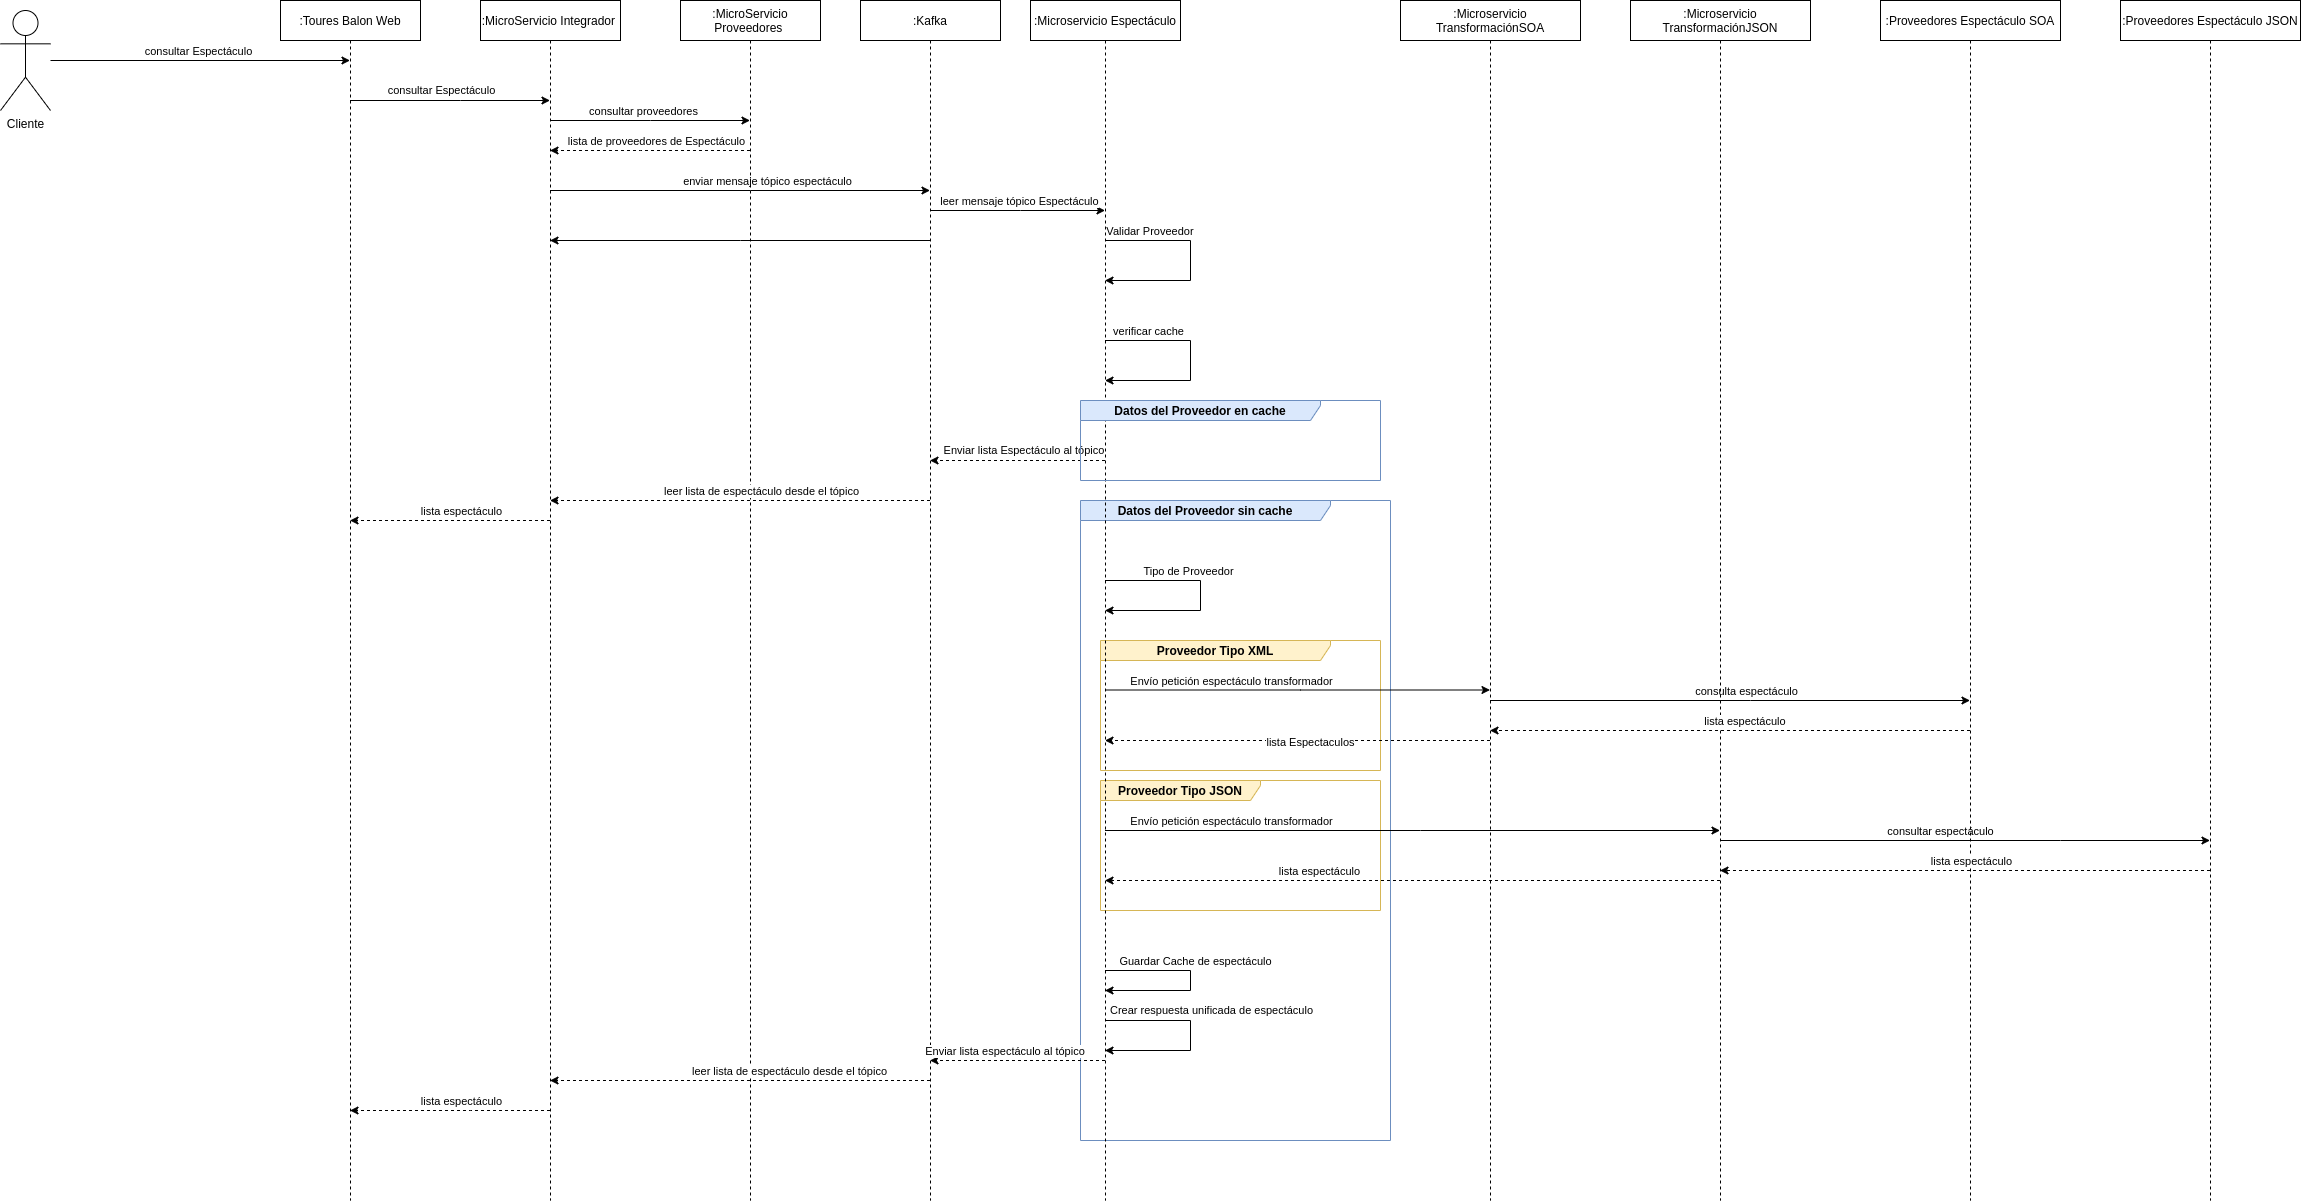

The diagram above was exported from draw.io. Its source (the exported page's mxGraphModel, read from the mxfile embedded in the PNG):
<mxGraphModel dx="2249" dy="1904" grid="1" gridSize="10" guides="1" tooltips="1" connect="1" arrows="1" fold="1" page="1" pageScale="1" pageWidth="827" pageHeight="1169" math="0" shadow="0">
  <root>
    <mxCell id="0" />
    <mxCell id="1" parent="0" />
    <mxCell id="2" value="Proveedor Tipo JSON" style="shape=umlFrame;whiteSpace=wrap;html=1;width=160;height=20;fillColor=#fff2cc;strokeColor=#d6b656;fontStyle=1" vertex="1" parent="1">
      <mxGeometry x="780" y="140" width="280" height="130" as="geometry" />
    </mxCell>
    <mxCell id="3" value="Datos del Proveedor sin cache" style="shape=umlFrame;whiteSpace=wrap;html=1;width=250;height=20;fontStyle=1;fillColor=#dae8fc;strokeColor=#6c8ebf;" vertex="1" parent="1">
      <mxGeometry x="760" y="-140" width="310" height="640" as="geometry" />
    </mxCell>
    <mxCell id="4" value="Proveedor Tipo XML" style="shape=umlFrame;whiteSpace=wrap;html=1;width=230;height=20;fillColor=#fff2cc;strokeColor=#d6b656;fontStyle=1" vertex="1" parent="1">
      <mxGeometry x="780" width="280" height="130" as="geometry" />
    </mxCell>
    <mxCell id="5" style="edgeStyle=orthogonalEdgeStyle;rounded=0;orthogonalLoop=1;jettySize=auto;html=1;" edge="1" source="7" target="9" parent="1">
      <mxGeometry relative="1" as="geometry">
        <Array as="points">
          <mxPoint x="-40" y="-570" />
          <mxPoint x="-40" y="-570" />
        </Array>
      </mxGeometry>
    </mxCell>
    <mxCell id="6" value="consultar Espectáculo" style="edgeLabel;html=1;align=center;verticalAlign=middle;resizable=0;points=[];" vertex="1" connectable="0" parent="5">
      <mxGeometry x="0.2145" y="-4" relative="1" as="geometry">
        <mxPoint x="-35" y="-14" as="offset" />
      </mxGeometry>
    </mxCell>
    <mxCell id="7" value="Cliente" style="shape=umlActor;verticalLabelPosition=bottom;verticalAlign=top;html=1;" vertex="1" parent="1">
      <mxGeometry x="-320" y="-630" width="50" height="100" as="geometry" />
    </mxCell>
    <mxCell id="8" value="consultar Espectáculo" style="edgeStyle=orthogonalEdgeStyle;rounded=0;orthogonalLoop=1;jettySize=auto;html=1;" edge="1" source="9" target="18" parent="1">
      <mxGeometry x="-0.095" y="10" relative="1" as="geometry">
        <Array as="points">
          <mxPoint x="140" y="-540" />
          <mxPoint x="140" y="-540" />
        </Array>
        <mxPoint as="offset" />
      </mxGeometry>
    </mxCell>
    <mxCell id="9" value=":Toures Balon Web" style="shape=umlLifeline;perimeter=lifelinePerimeter;whiteSpace=wrap;html=1;container=1;collapsible=0;recursiveResize=0;outlineConnect=0;" vertex="1" parent="1">
      <mxGeometry x="-40" y="-640" width="140" height="1200" as="geometry" />
    </mxCell>
    <mxCell id="10" style="edgeStyle=orthogonalEdgeStyle;rounded=0;orthogonalLoop=1;jettySize=auto;html=1;" edge="1" source="18" target="21" parent="1">
      <mxGeometry relative="1" as="geometry">
        <Array as="points">
          <mxPoint x="330" y="-520" />
          <mxPoint x="330" y="-520" />
        </Array>
      </mxGeometry>
    </mxCell>
    <mxCell id="11" value="consultar proveedores" style="edgeLabel;html=1;align=center;verticalAlign=middle;resizable=0;points=[];" vertex="1" connectable="0" parent="10">
      <mxGeometry x="0.1793" y="-2" relative="1" as="geometry">
        <mxPoint x="-25.5" y="-12" as="offset" />
      </mxGeometry>
    </mxCell>
    <mxCell id="12" style="edgeStyle=orthogonalEdgeStyle;rounded=0;orthogonalLoop=1;jettySize=auto;html=1;" edge="1" source="18" target="29" parent="1">
      <mxGeometry relative="1" as="geometry">
        <Array as="points">
          <mxPoint x="430" y="-450" />
          <mxPoint x="430" y="-450" />
        </Array>
      </mxGeometry>
    </mxCell>
    <mxCell id="13" value="enviar mensaje tópico espectáculo" style="edgeLabel;html=1;align=center;verticalAlign=middle;resizable=0;points=[];" vertex="1" connectable="0" parent="12">
      <mxGeometry x="0.2514" y="-1" relative="1" as="geometry">
        <mxPoint x="-21.5" y="-11" as="offset" />
      </mxGeometry>
    </mxCell>
    <mxCell id="14" style="edgeStyle=orthogonalEdgeStyle;rounded=0;orthogonalLoop=1;jettySize=auto;html=1;dashed=1;" edge="1" source="18" target="9" parent="1">
      <mxGeometry relative="1" as="geometry">
        <Array as="points">
          <mxPoint x="150" y="470" />
          <mxPoint x="150" y="470" />
        </Array>
      </mxGeometry>
    </mxCell>
    <mxCell id="15" value="lista espectáculo" style="edgeLabel;html=1;align=center;verticalAlign=middle;resizable=0;points=[];" vertex="1" connectable="0" parent="14">
      <mxGeometry x="-0.185" y="-2" relative="1" as="geometry">
        <mxPoint x="-7.5" y="-8" as="offset" />
      </mxGeometry>
    </mxCell>
    <mxCell id="16" style="edgeStyle=orthogonalEdgeStyle;rounded=0;orthogonalLoop=1;jettySize=auto;html=1;dashed=1;" edge="1" source="18" target="9" parent="1">
      <mxGeometry relative="1" as="geometry">
        <Array as="points">
          <mxPoint x="140" y="-120" />
          <mxPoint x="140" y="-120" />
        </Array>
      </mxGeometry>
    </mxCell>
    <mxCell id="17" value="lista espectáculo" style="edgeLabel;html=1;align=center;verticalAlign=middle;resizable=0;points=[];" vertex="1" connectable="0" parent="16">
      <mxGeometry x="-0.195" y="1" relative="1" as="geometry">
        <mxPoint x="-8.5" y="-11" as="offset" />
      </mxGeometry>
    </mxCell>
    <mxCell id="18" value=":MicroServicio Integrador&amp;nbsp;" style="shape=umlLifeline;perimeter=lifelinePerimeter;whiteSpace=wrap;html=1;container=1;collapsible=0;recursiveResize=0;outlineConnect=0;" vertex="1" parent="1">
      <mxGeometry x="160" y="-640" width="140" height="1200" as="geometry" />
    </mxCell>
    <mxCell id="19" style="edgeStyle=orthogonalEdgeStyle;rounded=0;orthogonalLoop=1;jettySize=auto;html=1;dashed=1;" edge="1" source="21" target="18" parent="1">
      <mxGeometry relative="1" as="geometry">
        <Array as="points">
          <mxPoint x="320" y="-490" />
          <mxPoint x="320" y="-490" />
        </Array>
      </mxGeometry>
    </mxCell>
    <mxCell id="20" value="lista de proveedores de Espectáculo" style="edgeLabel;html=1;align=center;verticalAlign=middle;resizable=0;points=[];" vertex="1" connectable="0" parent="19">
      <mxGeometry x="0.2554" y="1" relative="1" as="geometry">
        <mxPoint x="31.5" y="-11" as="offset" />
      </mxGeometry>
    </mxCell>
    <mxCell id="21" value=":MicroServicio Proveedores&amp;nbsp;" style="shape=umlLifeline;perimeter=lifelinePerimeter;whiteSpace=wrap;html=1;container=1;collapsible=0;recursiveResize=0;outlineConnect=0;" vertex="1" parent="1">
      <mxGeometry x="360" y="-640" width="140" height="1200" as="geometry" />
    </mxCell>
    <mxCell id="22" style="edgeStyle=orthogonalEdgeStyle;rounded=0;orthogonalLoop=1;jettySize=auto;html=1;" edge="1" source="29" target="18" parent="1">
      <mxGeometry relative="1" as="geometry">
        <Array as="points">
          <mxPoint x="420" y="-400" />
          <mxPoint x="420" y="-400" />
        </Array>
      </mxGeometry>
    </mxCell>
    <mxCell id="23" style="edgeStyle=orthogonalEdgeStyle;rounded=0;orthogonalLoop=1;jettySize=auto;html=1;" edge="1" source="29" target="37" parent="1">
      <mxGeometry relative="1" as="geometry">
        <Array as="points">
          <mxPoint x="700" y="-430" />
          <mxPoint x="700" y="-430" />
        </Array>
      </mxGeometry>
    </mxCell>
    <mxCell id="24" value="leer mensaje tópico Espectáculo" style="edgeLabel;html=1;align=center;verticalAlign=middle;resizable=0;points=[];" vertex="1" connectable="0" parent="23">
      <mxGeometry x="0.1611" y="-1" relative="1" as="geometry">
        <mxPoint x="-13.5" y="-11" as="offset" />
      </mxGeometry>
    </mxCell>
    <mxCell id="25" style="edgeStyle=orthogonalEdgeStyle;rounded=0;orthogonalLoop=1;jettySize=auto;html=1;dashed=1;" edge="1" source="29" target="18" parent="1">
      <mxGeometry relative="1" as="geometry">
        <Array as="points">
          <mxPoint x="410" y="440" />
          <mxPoint x="410" y="440" />
        </Array>
      </mxGeometry>
    </mxCell>
    <mxCell id="26" value="leer lista de espectáculo desde el tópico" style="edgeLabel;html=1;align=center;verticalAlign=middle;resizable=0;points=[];" vertex="1" connectable="0" parent="25">
      <mxGeometry x="-0.4459" y="1" relative="1" as="geometry">
        <mxPoint x="-36.5" y="-11" as="offset" />
      </mxGeometry>
    </mxCell>
    <mxCell id="27" style="edgeStyle=orthogonalEdgeStyle;rounded=0;orthogonalLoop=1;jettySize=auto;html=1;dashed=1;" edge="1" source="29" target="18" parent="1">
      <mxGeometry relative="1" as="geometry">
        <Array as="points">
          <mxPoint x="410" y="-140" />
          <mxPoint x="410" y="-140" />
        </Array>
      </mxGeometry>
    </mxCell>
    <mxCell id="28" value="leer lista de espectáculo desde el tópico" style="edgeLabel;html=1;align=center;verticalAlign=middle;resizable=0;points=[];" vertex="1" connectable="0" parent="27">
      <mxGeometry x="-0.3389" y="-3" relative="1" as="geometry">
        <mxPoint x="-43.5" y="-7" as="offset" />
      </mxGeometry>
    </mxCell>
    <mxCell id="29" value=":Kafka" style="shape=umlLifeline;perimeter=lifelinePerimeter;whiteSpace=wrap;html=1;container=1;collapsible=0;recursiveResize=0;outlineConnect=0;" vertex="1" parent="1">
      <mxGeometry x="540" y="-640" width="140" height="1200" as="geometry" />
    </mxCell>
    <mxCell id="30" value="Enviar lista Espectáculo al tópico&amp;nbsp;" style="edgeStyle=orthogonalEdgeStyle;rounded=0;orthogonalLoop=1;jettySize=auto;html=1;dashed=1;" edge="1" source="37" target="29" parent="1">
      <mxGeometry x="-0.0865" y="-10" relative="1" as="geometry">
        <Array as="points">
          <mxPoint x="700" y="-180" />
          <mxPoint x="700" y="-180" />
        </Array>
        <mxPoint as="offset" />
      </mxGeometry>
    </mxCell>
    <mxCell id="31" style="edgeStyle=orthogonalEdgeStyle;rounded=0;orthogonalLoop=1;jettySize=auto;html=1;" edge="1" parent="1">
      <mxGeometry relative="1" as="geometry">
        <mxPoint x="784.5" y="49.5" as="sourcePoint" />
        <mxPoint x="1169.5" y="49.5" as="targetPoint" />
        <Array as="points">
          <mxPoint x="980" y="49.5" />
          <mxPoint x="980" y="49.5" />
        </Array>
      </mxGeometry>
    </mxCell>
    <mxCell id="32" value="Envío petición espectáculo transformador" style="edgeLabel;html=1;align=center;verticalAlign=middle;resizable=0;points=[];" vertex="1" connectable="0" parent="31">
      <mxGeometry x="0.7429" y="4" relative="1" as="geometry">
        <mxPoint x="-210.5" y="-5.5" as="offset" />
      </mxGeometry>
    </mxCell>
    <mxCell id="33" style="edgeStyle=orthogonalEdgeStyle;rounded=0;orthogonalLoop=1;jettySize=auto;html=1;" edge="1" source="37" target="54" parent="1">
      <mxGeometry relative="1" as="geometry">
        <Array as="points">
          <mxPoint x="1100" y="190" />
          <mxPoint x="1100" y="190" />
        </Array>
      </mxGeometry>
    </mxCell>
    <mxCell id="34" value="Envío petición espectáculo transformador" style="edgeLabel;html=1;align=center;verticalAlign=middle;resizable=0;points=[];" vertex="1" connectable="0" parent="33">
      <mxGeometry x="0.1561" relative="1" as="geometry">
        <mxPoint x="-230.5" y="-10" as="offset" />
      </mxGeometry>
    </mxCell>
    <mxCell id="35" style="edgeStyle=orthogonalEdgeStyle;rounded=0;orthogonalLoop=1;jettySize=auto;html=1;dashed=1;" edge="1" source="37" target="29" parent="1">
      <mxGeometry relative="1" as="geometry">
        <Array as="points">
          <mxPoint x="690" y="420" />
          <mxPoint x="690" y="420" />
        </Array>
      </mxGeometry>
    </mxCell>
    <mxCell id="36" value="Enviar lista espectáculo al tópico&amp;nbsp;" style="edgeLabel;html=1;align=center;verticalAlign=middle;resizable=0;points=[];" vertex="1" connectable="0" parent="35">
      <mxGeometry x="-0.1297" y="2" relative="1" as="geometry">
        <mxPoint x="-23.5" y="-12" as="offset" />
      </mxGeometry>
    </mxCell>
    <mxCell id="37" value=":Microservicio Espectáculo" style="shape=umlLifeline;perimeter=lifelinePerimeter;whiteSpace=wrap;html=1;container=1;collapsible=0;recursiveResize=0;outlineConnect=0;" vertex="1" parent="1">
      <mxGeometry x="710" y="-640" width="150" height="1200" as="geometry" />
    </mxCell>
    <mxCell id="38" style="edgeStyle=orthogonalEdgeStyle;rounded=0;orthogonalLoop=1;jettySize=auto;html=1;" edge="1" source="37" target="37" parent="1">
      <mxGeometry relative="1" as="geometry">
        <Array as="points">
          <mxPoint x="870" y="-400" />
          <mxPoint x="870" y="-360" />
        </Array>
      </mxGeometry>
    </mxCell>
    <mxCell id="39" value="Validar Proveedor&amp;nbsp;" style="edgeLabel;html=1;align=center;verticalAlign=middle;resizable=0;points=[];" vertex="1" connectable="0" parent="38">
      <mxGeometry x="-0.2559" y="3" relative="1" as="geometry">
        <mxPoint x="-33.5" y="-7" as="offset" />
      </mxGeometry>
    </mxCell>
    <mxCell id="40" style="edgeStyle=orthogonalEdgeStyle;rounded=0;orthogonalLoop=1;jettySize=auto;html=1;" edge="1" source="37" target="37" parent="1">
      <mxGeometry relative="1" as="geometry">
        <Array as="points">
          <mxPoint x="870" y="-300" />
          <mxPoint x="870" y="-260" />
        </Array>
      </mxGeometry>
    </mxCell>
    <mxCell id="41" value="verificar cache" style="edgeLabel;html=1;align=center;verticalAlign=middle;resizable=0;points=[];" vertex="1" connectable="0" parent="40">
      <mxGeometry x="-0.2844" relative="1" as="geometry">
        <mxPoint x="-32.5" y="-10" as="offset" />
      </mxGeometry>
    </mxCell>
    <mxCell id="42" value="Datos del Proveedor en cache" style="shape=umlFrame;whiteSpace=wrap;html=1;width=240;height=20;fontStyle=1;fillColor=#dae8fc;strokeColor=#6c8ebf;" vertex="1" parent="1">
      <mxGeometry x="760" y="-240" width="300" height="80" as="geometry" />
    </mxCell>
    <mxCell id="43" style="edgeStyle=orthogonalEdgeStyle;rounded=0;orthogonalLoop=1;jettySize=auto;html=1;" edge="1" source="47" target="57" parent="1">
      <mxGeometry relative="1" as="geometry">
        <Array as="points">
          <mxPoint x="1430" y="60" />
          <mxPoint x="1430" y="60" />
        </Array>
      </mxGeometry>
    </mxCell>
    <mxCell id="44" value="consulta espectáculo" style="edgeLabel;html=1;align=center;verticalAlign=middle;resizable=0;points=[];" vertex="1" connectable="0" parent="43">
      <mxGeometry x="0.1213" y="-2" relative="1" as="geometry">
        <mxPoint x="-13.5" y="-12" as="offset" />
      </mxGeometry>
    </mxCell>
    <mxCell id="45" style="edgeStyle=orthogonalEdgeStyle;rounded=0;orthogonalLoop=1;jettySize=auto;html=1;dashed=1;" edge="1" source="47" target="37" parent="1">
      <mxGeometry relative="1" as="geometry">
        <Array as="points">
          <mxPoint x="990" y="100" />
          <mxPoint x="990" y="100" />
        </Array>
      </mxGeometry>
    </mxCell>
    <mxCell id="46" value="lista Espectaculos" style="edgeLabel;html=1;align=center;verticalAlign=middle;resizable=0;points=[];" vertex="1" connectable="0" parent="45">
      <mxGeometry x="-0.0623" y="1" relative="1" as="geometry">
        <mxPoint x="1" as="offset" />
      </mxGeometry>
    </mxCell>
    <mxCell id="47" value=":Microservicio TransformaciónSOA" style="shape=umlLifeline;perimeter=lifelinePerimeter;whiteSpace=wrap;html=1;container=1;collapsible=0;recursiveResize=0;outlineConnect=0;" vertex="1" parent="1">
      <mxGeometry x="1080" y="-640" width="180" height="1200" as="geometry" />
    </mxCell>
    <mxCell id="48" style="edgeStyle=orthogonalEdgeStyle;rounded=0;orthogonalLoop=1;jettySize=auto;html=1;" edge="1" source="37" target="37" parent="1">
      <mxGeometry relative="1" as="geometry">
        <Array as="points">
          <mxPoint x="880" y="-60" />
          <mxPoint x="880" y="-30" />
        </Array>
      </mxGeometry>
    </mxCell>
    <mxCell id="49" value="Tipo de Proveedor" style="edgeLabel;html=1;align=center;verticalAlign=middle;resizable=0;points=[];" vertex="1" connectable="0" parent="48">
      <mxGeometry x="-0.4848" relative="1" as="geometry">
        <mxPoint x="25.5" y="-10" as="offset" />
      </mxGeometry>
    </mxCell>
    <mxCell id="50" style="edgeStyle=orthogonalEdgeStyle;rounded=0;orthogonalLoop=1;jettySize=auto;html=1;" edge="1" source="54" target="60" parent="1">
      <mxGeometry relative="1" as="geometry">
        <Array as="points">
          <mxPoint x="1740" y="200" />
          <mxPoint x="1740" y="200" />
        </Array>
      </mxGeometry>
    </mxCell>
    <mxCell id="51" value="consultar espectáculo" style="edgeLabel;html=1;align=center;verticalAlign=middle;resizable=0;points=[];" vertex="1" connectable="0" parent="50">
      <mxGeometry x="-0.1041" y="1" relative="1" as="geometry">
        <mxPoint x="1" y="-9" as="offset" />
      </mxGeometry>
    </mxCell>
    <mxCell id="52" style="edgeStyle=orthogonalEdgeStyle;rounded=0;orthogonalLoop=1;jettySize=auto;html=1;dashed=1;" edge="1" source="54" target="37" parent="1">
      <mxGeometry relative="1" as="geometry">
        <Array as="points">
          <mxPoint x="1000" y="240" />
          <mxPoint x="1000" y="240" />
        </Array>
      </mxGeometry>
    </mxCell>
    <mxCell id="53" value="lista espectáculo" style="edgeLabel;html=1;align=center;verticalAlign=middle;resizable=0;points=[];" vertex="1" connectable="0" parent="52">
      <mxGeometry x="0.3057" y="4" relative="1" as="geometry">
        <mxPoint x="1" y="-14" as="offset" />
      </mxGeometry>
    </mxCell>
    <mxCell id="54" value=":Microservicio TransformaciónJSON" style="shape=umlLifeline;perimeter=lifelinePerimeter;whiteSpace=wrap;html=1;container=1;collapsible=0;recursiveResize=0;outlineConnect=0;" vertex="1" parent="1">
      <mxGeometry x="1310" y="-640" width="180" height="1200" as="geometry" />
    </mxCell>
    <mxCell id="55" style="edgeStyle=orthogonalEdgeStyle;rounded=0;orthogonalLoop=1;jettySize=auto;html=1;dashed=1;" edge="1" source="57" target="47" parent="1">
      <mxGeometry relative="1" as="geometry">
        <Array as="points">
          <mxPoint x="1410" y="90" />
          <mxPoint x="1410" y="90" />
        </Array>
      </mxGeometry>
    </mxCell>
    <mxCell id="56" value="lista espectáculo&amp;nbsp;" style="edgeLabel;html=1;align=center;verticalAlign=middle;resizable=0;points=[];" vertex="1" connectable="0" parent="55">
      <mxGeometry x="-0.1213" relative="1" as="geometry">
        <mxPoint x="-13.5" y="-10" as="offset" />
      </mxGeometry>
    </mxCell>
    <mxCell id="57" value=":Proveedores&amp;nbsp;Espectáculo SOA" style="shape=umlLifeline;perimeter=lifelinePerimeter;whiteSpace=wrap;html=1;container=1;collapsible=0;recursiveResize=0;outlineConnect=0;" vertex="1" parent="1">
      <mxGeometry x="1560" y="-640" width="180" height="1200" as="geometry" />
    </mxCell>
    <mxCell id="58" style="edgeStyle=orthogonalEdgeStyle;rounded=0;orthogonalLoop=1;jettySize=auto;html=1;dashed=1;" edge="1" source="60" target="54" parent="1">
      <mxGeometry relative="1" as="geometry">
        <Array as="points">
          <mxPoint x="1730" y="230" />
          <mxPoint x="1730" y="230" />
        </Array>
      </mxGeometry>
    </mxCell>
    <mxCell id="59" value="lista espectáculo" style="edgeLabel;html=1;align=center;verticalAlign=middle;resizable=0;points=[];" vertex="1" connectable="0" parent="58">
      <mxGeometry x="-0.3286" relative="1" as="geometry">
        <mxPoint x="-75.5" y="-10" as="offset" />
      </mxGeometry>
    </mxCell>
    <mxCell id="60" value=":Proveedores&amp;nbsp;Espectáculo JSON" style="shape=umlLifeline;perimeter=lifelinePerimeter;whiteSpace=wrap;html=1;container=1;collapsible=0;recursiveResize=0;outlineConnect=0;" vertex="1" parent="1">
      <mxGeometry x="1800" y="-640" width="180" height="1200" as="geometry" />
    </mxCell>
    <mxCell id="61" style="edgeStyle=orthogonalEdgeStyle;rounded=0;orthogonalLoop=1;jettySize=auto;html=1;" edge="1" source="37" target="37" parent="1">
      <mxGeometry relative="1" as="geometry">
        <Array as="points">
          <mxPoint x="870" y="330" />
          <mxPoint x="870" y="350" />
        </Array>
      </mxGeometry>
    </mxCell>
    <mxCell id="62" value="Guardar Cache de espectáculo" style="edgeLabel;html=1;align=center;verticalAlign=middle;resizable=0;points=[];" vertex="1" connectable="0" parent="61">
      <mxGeometry x="0.3601" y="2" relative="1" as="geometry">
        <mxPoint x="28.5" y="-32" as="offset" />
      </mxGeometry>
    </mxCell>
    <mxCell id="63" value="Crear respuesta unificada de espectáculo" style="edgeStyle=orthogonalEdgeStyle;rounded=0;orthogonalLoop=1;jettySize=auto;html=1;" edge="1" source="37" target="37" parent="1">
      <mxGeometry x="-0.1493" y="22" relative="1" as="geometry">
        <Array as="points">
          <mxPoint x="870" y="380" />
          <mxPoint x="870" y="410" />
        </Array>
        <mxPoint x="21" y="12" as="offset" />
      </mxGeometry>
    </mxCell>
  </root>
</mxGraphModel>